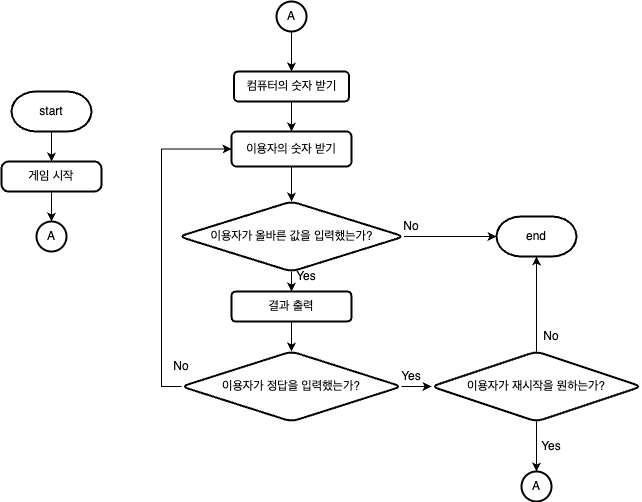

The diagram above was exported from draw.io. Its source (the exported page's mxGraphModel, read from the mxfile embedded in the PNG):
<mxGraphModel dx="937" dy="541" grid="1" gridSize="10" guides="1" tooltips="1" connect="1" arrows="1" fold="1" page="1" pageScale="1" pageWidth="827" pageHeight="1169" math="0" shadow="0">
  <root>
    <mxCell id="0" />
    <mxCell id="1" parent="0" />
    <mxCell id="2L--Q8V5DCsYPlX73tyB-1" value="start" style="strokeWidth=2;html=1;shape=mxgraph.flowchart.terminator;whiteSpace=wrap;" vertex="1" parent="1">
      <mxGeometry x="120" y="230" width="80" height="40" as="geometry" />
    </mxCell>
    <mxCell id="2L--Q8V5DCsYPlX73tyB-2" value="end" style="strokeWidth=2;html=1;shape=mxgraph.flowchart.terminator;whiteSpace=wrap;" vertex="1" parent="1">
      <mxGeometry x="605" y="355" width="80" height="40" as="geometry" />
    </mxCell>
    <mxCell id="2L--Q8V5DCsYPlX73tyB-6" value="" style="edgeStyle=orthogonalEdgeStyle;rounded=0;orthogonalLoop=1;jettySize=auto;html=1;entryX=0.5;entryY=0;entryDx=0;entryDy=0;" edge="1" parent="1" source="2L--Q8V5DCsYPlX73tyB-4" target="2L--Q8V5DCsYPlX73tyB-7">
      <mxGeometry relative="1" as="geometry">
        <mxPoint x="160" y="360" as="targetPoint" />
      </mxGeometry>
    </mxCell>
    <mxCell id="2L--Q8V5DCsYPlX73tyB-4" value="게임 시작" style="rounded=1;whiteSpace=wrap;html=1;absoluteArcSize=1;arcSize=14;strokeWidth=2;" vertex="1" parent="1">
      <mxGeometry x="110" y="300" width="100" height="30" as="geometry" />
    </mxCell>
    <mxCell id="2L--Q8V5DCsYPlX73tyB-7" value="A" style="ellipse;whiteSpace=wrap;html=1;rounded=1;arcSize=14;strokeWidth=2;" vertex="1" parent="1">
      <mxGeometry x="145" y="360" width="30" height="30" as="geometry" />
    </mxCell>
    <mxCell id="2L--Q8V5DCsYPlX73tyB-9" value="" style="endArrow=classic;html=1;rounded=0;exitX=0.5;exitY=1;exitDx=0;exitDy=0;exitPerimeter=0;entryX=0.5;entryY=0;entryDx=0;entryDy=0;" edge="1" parent="1" source="2L--Q8V5DCsYPlX73tyB-1" target="2L--Q8V5DCsYPlX73tyB-4">
      <mxGeometry width="50" height="50" relative="1" as="geometry">
        <mxPoint x="310" y="410" as="sourcePoint" />
        <mxPoint x="360" y="360" as="targetPoint" />
      </mxGeometry>
    </mxCell>
    <mxCell id="2L--Q8V5DCsYPlX73tyB-12" value="" style="edgeStyle=orthogonalEdgeStyle;rounded=0;orthogonalLoop=1;jettySize=auto;html=1;" edge="1" parent="1" source="2L--Q8V5DCsYPlX73tyB-10" target="2L--Q8V5DCsYPlX73tyB-11">
      <mxGeometry relative="1" as="geometry" />
    </mxCell>
    <mxCell id="2L--Q8V5DCsYPlX73tyB-10" value="A" style="ellipse;whiteSpace=wrap;html=1;rounded=1;arcSize=14;strokeWidth=2;" vertex="1" parent="1">
      <mxGeometry x="385" y="140" width="30" height="30" as="geometry" />
    </mxCell>
    <mxCell id="2L--Q8V5DCsYPlX73tyB-14" value="" style="edgeStyle=orthogonalEdgeStyle;rounded=0;orthogonalLoop=1;jettySize=auto;html=1;" edge="1" parent="1" source="2L--Q8V5DCsYPlX73tyB-11" target="2L--Q8V5DCsYPlX73tyB-13">
      <mxGeometry relative="1" as="geometry" />
    </mxCell>
    <mxCell id="2L--Q8V5DCsYPlX73tyB-11" value="컴퓨터의 숫자 받기" style="whiteSpace=wrap;html=1;rounded=1;arcSize=14;strokeWidth=2;" vertex="1" parent="1">
      <mxGeometry x="342.5" y="210" width="115" height="30" as="geometry" />
    </mxCell>
    <mxCell id="2L--Q8V5DCsYPlX73tyB-16" value="" style="edgeStyle=orthogonalEdgeStyle;rounded=0;orthogonalLoop=1;jettySize=auto;html=1;" edge="1" parent="1" source="2L--Q8V5DCsYPlX73tyB-13" target="2L--Q8V5DCsYPlX73tyB-15">
      <mxGeometry relative="1" as="geometry" />
    </mxCell>
    <mxCell id="2L--Q8V5DCsYPlX73tyB-13" value="이용자의 숫자 받기" style="whiteSpace=wrap;html=1;rounded=1;arcSize=14;strokeWidth=2;" vertex="1" parent="1">
      <mxGeometry x="340" y="270" width="120" height="35" as="geometry" />
    </mxCell>
    <mxCell id="2L--Q8V5DCsYPlX73tyB-20" value="" style="edgeStyle=orthogonalEdgeStyle;rounded=0;orthogonalLoop=1;jettySize=auto;html=1;" edge="1" parent="1" source="2L--Q8V5DCsYPlX73tyB-15" target="2L--Q8V5DCsYPlX73tyB-19">
      <mxGeometry relative="1" as="geometry" />
    </mxCell>
    <mxCell id="2L--Q8V5DCsYPlX73tyB-15" value="이용자가 올바른 값을 입력했는가?" style="rhombus;whiteSpace=wrap;html=1;rounded=1;arcSize=14;strokeWidth=2;" vertex="1" parent="1">
      <mxGeometry x="287.5" y="340" width="225" height="70" as="geometry" />
    </mxCell>
    <mxCell id="2L--Q8V5DCsYPlX73tyB-24" value="" style="edgeStyle=orthogonalEdgeStyle;rounded=0;orthogonalLoop=1;jettySize=auto;html=1;" edge="1" parent="1" source="2L--Q8V5DCsYPlX73tyB-19" target="2L--Q8V5DCsYPlX73tyB-23">
      <mxGeometry relative="1" as="geometry" />
    </mxCell>
    <mxCell id="2L--Q8V5DCsYPlX73tyB-19" value="결과 출력" style="whiteSpace=wrap;html=1;rounded=1;arcSize=14;strokeWidth=2;" vertex="1" parent="1">
      <mxGeometry x="340" y="430" width="120" height="30" as="geometry" />
    </mxCell>
    <mxCell id="2L--Q8V5DCsYPlX73tyB-28" value="" style="edgeStyle=orthogonalEdgeStyle;rounded=0;orthogonalLoop=1;jettySize=auto;html=1;exitX=1;exitY=0.5;exitDx=0;exitDy=0;entryX=0;entryY=0.5;entryDx=0;entryDy=0;" edge="1" parent="1" source="2L--Q8V5DCsYPlX73tyB-23" target="2L--Q8V5DCsYPlX73tyB-27">
      <mxGeometry relative="1" as="geometry">
        <mxPoint x="510" y="510" as="sourcePoint" />
        <mxPoint x="545.7200000000001" y="510" as="targetPoint" />
      </mxGeometry>
    </mxCell>
    <mxCell id="2L--Q8V5DCsYPlX73tyB-29" style="edgeStyle=orthogonalEdgeStyle;rounded=0;orthogonalLoop=1;jettySize=auto;html=1;exitX=0;exitY=0.5;exitDx=0;exitDy=0;entryX=0;entryY=0.5;entryDx=0;entryDy=0;" edge="1" parent="1" source="2L--Q8V5DCsYPlX73tyB-23" target="2L--Q8V5DCsYPlX73tyB-13">
      <mxGeometry relative="1" as="geometry">
        <mxPoint x="260" y="480" as="targetPoint" />
      </mxGeometry>
    </mxCell>
    <mxCell id="2L--Q8V5DCsYPlX73tyB-23" value="이용자가 정답을 입력했는가?" style="rhombus;whiteSpace=wrap;html=1;rounded=1;arcSize=14;strokeWidth=2;" vertex="1" parent="1">
      <mxGeometry x="290" y="490" width="220" height="70" as="geometry" />
    </mxCell>
    <mxCell id="2L--Q8V5DCsYPlX73tyB-26" style="edgeStyle=orthogonalEdgeStyle;rounded=0;orthogonalLoop=1;jettySize=auto;html=1;exitX=1;exitY=0.5;exitDx=0;exitDy=0;entryX=0;entryY=0.5;entryDx=0;entryDy=0;entryPerimeter=0;" edge="1" parent="1" source="2L--Q8V5DCsYPlX73tyB-15" target="2L--Q8V5DCsYPlX73tyB-2">
      <mxGeometry relative="1" as="geometry" />
    </mxCell>
    <mxCell id="2L--Q8V5DCsYPlX73tyB-33" value="" style="edgeStyle=orthogonalEdgeStyle;rounded=0;orthogonalLoop=1;jettySize=auto;html=1;entryX=0.5;entryY=0;entryDx=0;entryDy=0;" edge="1" parent="1" source="2L--Q8V5DCsYPlX73tyB-27" target="2L--Q8V5DCsYPlX73tyB-34">
      <mxGeometry relative="1" as="geometry">
        <mxPoint x="645" y="635" as="targetPoint" />
      </mxGeometry>
    </mxCell>
    <mxCell id="2L--Q8V5DCsYPlX73tyB-27" value="이용자가 재시작을 원하는가?" style="rhombus;whiteSpace=wrap;html=1;rounded=1;arcSize=14;strokeWidth=2;" vertex="1" parent="1">
      <mxGeometry x="540" y="490" width="210" height="70" as="geometry" />
    </mxCell>
    <mxCell id="2L--Q8V5DCsYPlX73tyB-30" style="edgeStyle=orthogonalEdgeStyle;rounded=0;orthogonalLoop=1;jettySize=auto;html=1;exitX=0.5;exitY=0;exitDx=0;exitDy=0;entryX=0.5;entryY=1;entryDx=0;entryDy=0;entryPerimeter=0;" edge="1" parent="1" source="2L--Q8V5DCsYPlX73tyB-27" target="2L--Q8V5DCsYPlX73tyB-2">
      <mxGeometry relative="1" as="geometry" />
    </mxCell>
    <mxCell id="2L--Q8V5DCsYPlX73tyB-34" value="A" style="ellipse;whiteSpace=wrap;html=1;rounded=1;arcSize=14;strokeWidth=2;" vertex="1" parent="1">
      <mxGeometry x="630" y="610" width="30" height="30" as="geometry" />
    </mxCell>
    <mxCell id="2L--Q8V5DCsYPlX73tyB-35" value="No" style="text;html=1;strokeColor=none;fillColor=none;align=center;verticalAlign=middle;whiteSpace=wrap;rounded=0;" vertex="1" parent="1">
      <mxGeometry x="260" y="490" width="60" height="30" as="geometry" />
    </mxCell>
    <mxCell id="2L--Q8V5DCsYPlX73tyB-36" value="No" style="text;html=1;strokeColor=none;fillColor=none;align=center;verticalAlign=middle;whiteSpace=wrap;rounded=0;" vertex="1" parent="1">
      <mxGeometry x="630" y="460" width="60" height="30" as="geometry" />
    </mxCell>
    <mxCell id="2L--Q8V5DCsYPlX73tyB-37" value="No" style="text;html=1;strokeColor=none;fillColor=none;align=center;verticalAlign=middle;whiteSpace=wrap;rounded=0;" vertex="1" parent="1">
      <mxGeometry x="490" y="350" width="60" height="30" as="geometry" />
    </mxCell>
    <mxCell id="2L--Q8V5DCsYPlX73tyB-38" value="Yes" style="text;html=1;strokeColor=none;fillColor=none;align=center;verticalAlign=middle;whiteSpace=wrap;rounded=0;" vertex="1" parent="1">
      <mxGeometry x="385" y="400" width="60" height="30" as="geometry" />
    </mxCell>
    <mxCell id="2L--Q8V5DCsYPlX73tyB-39" value="Yes" style="text;html=1;strokeColor=none;fillColor=none;align=center;verticalAlign=middle;whiteSpace=wrap;rounded=0;" vertex="1" parent="1">
      <mxGeometry x="490" y="500" width="60" height="30" as="geometry" />
    </mxCell>
    <mxCell id="2L--Q8V5DCsYPlX73tyB-40" value="Yes" style="text;html=1;strokeColor=none;fillColor=none;align=center;verticalAlign=middle;whiteSpace=wrap;rounded=0;" vertex="1" parent="1">
      <mxGeometry x="630" y="570" width="60" height="30" as="geometry" />
    </mxCell>
  </root>
</mxGraphModel>